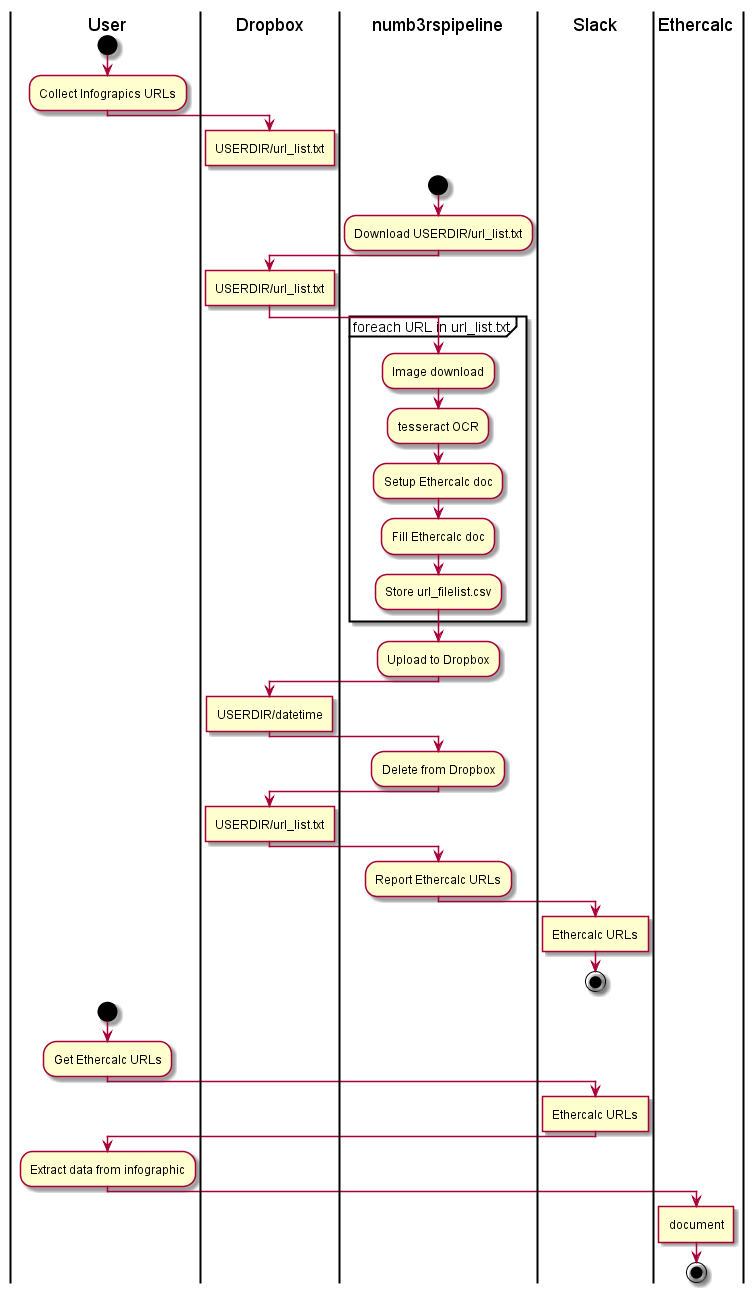

The diagram above was rendered by PlantUML. Its source (embedded in the PNG):
@startuml
|User|
start
:Collect Infograpics URLs;
|Dropbox|
:USERDIR/url_list.txt]
detach
|numb3rspipeline|
start
:Download USERDIR/url_list.txt;
|Dropbox|
:USERDIR/url_list.txt]
|numb3rspipeline|
partition "foreach URL in url_list.txt" {
    :Image download;
    :tesseract OCR;
    :Setup Ethercalc doc;
    :Fill Ethercalc doc;
    :Store url_filelist.csv;
}
:Upload to Dropbox;
|Dropbox|
:USERDIR/datetime]
|numb3rspipeline|
:Delete from Dropbox;
|Dropbox|
:USERDIR/url_list.txt]
|numb3rspipeline|
:Report Ethercalc URLs;
|Slack|
:Ethercalc URLs]
stop
|User|
start
:Get Ethercalc URLs;
|Slack|
:Ethercalc URLs]
|User|
:Extract data from infographic;
|Ethercalc|
:document]
stop
@enduml